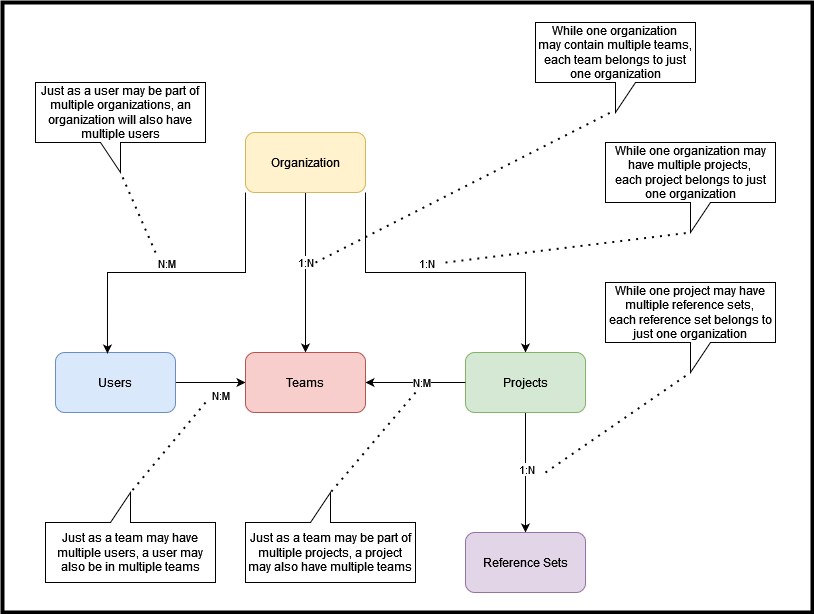

The diagram above was exported from draw.io. Its source (the exported page's mxGraphModel, read from the mxfile embedded in the PNG):
<mxGraphModel dx="1422" dy="752" grid="1" gridSize="10" guides="1" tooltips="1" connect="1" arrows="1" fold="1" page="1" pageScale="1" pageWidth="850" pageHeight="1100" math="0" shadow="0">
  <root>
    <mxCell id="0" />
    <mxCell id="1" parent="0" />
    <mxCell id="RI1Itpl97ECjPi5MN3ec-7" value="" style="rounded=0;whiteSpace=wrap;html=1;strokeWidth=4;fillColor=none;" vertex="1" parent="1">
      <mxGeometry x="20" y="10" width="810" height="610" as="geometry" />
    </mxCell>
    <mxCell id="h9P1GI0dFQdV9L6rM-Fh-1" style="edgeStyle=orthogonalEdgeStyle;rounded=0;orthogonalLoop=1;jettySize=auto;html=1;exitX=1;exitY=1;exitDx=0;exitDy=0;entryX=0.5;entryY=0;entryDx=0;entryDy=0;" parent="1" source="h9P1GI0dFQdV9L6rM-Fh-5" target="h9P1GI0dFQdV9L6rM-Fh-8" edge="1">
      <mxGeometry relative="1" as="geometry" />
    </mxCell>
    <mxCell id="h9P1GI0dFQdV9L6rM-Fh-2" value="1:N" style="edgeLabel;html=1;align=center;verticalAlign=middle;resizable=0;points=[];" parent="h9P1GI0dFQdV9L6rM-Fh-1" vertex="1" connectable="0">
      <mxGeometry x="-0.2138" y="1" relative="1" as="geometry">
        <mxPoint x="14" y="-9" as="offset" />
      </mxGeometry>
    </mxCell>
    <mxCell id="h9P1GI0dFQdV9L6rM-Fh-3" style="edgeStyle=orthogonalEdgeStyle;rounded=0;orthogonalLoop=1;jettySize=auto;html=1;entryX=0.5;entryY=0;entryDx=0;entryDy=0;" parent="1" source="h9P1GI0dFQdV9L6rM-Fh-5" target="h9P1GI0dFQdV9L6rM-Fh-17" edge="1">
      <mxGeometry relative="1" as="geometry" />
    </mxCell>
    <mxCell id="h9P1GI0dFQdV9L6rM-Fh-4" value="1:N" style="edgeLabel;html=1;align=center;verticalAlign=middle;resizable=0;points=[];" parent="h9P1GI0dFQdV9L6rM-Fh-3" vertex="1" connectable="0">
      <mxGeometry x="-0.1424" y="-1" relative="1" as="geometry">
        <mxPoint as="offset" />
      </mxGeometry>
    </mxCell>
    <mxCell id="h9P1GI0dFQdV9L6rM-Fh-5" value="Organization" style="rounded=1;whiteSpace=wrap;html=1;fillColor=#fff2cc;strokeColor=#d6b656;" parent="1" vertex="1">
      <mxGeometry x="263" y="140" width="120" height="60" as="geometry" />
    </mxCell>
    <mxCell id="h9P1GI0dFQdV9L6rM-Fh-6" style="edgeStyle=orthogonalEdgeStyle;rounded=0;orthogonalLoop=1;jettySize=auto;html=1;exitX=0.5;exitY=1;exitDx=0;exitDy=0;" parent="1" source="h9P1GI0dFQdV9L6rM-Fh-8" target="h9P1GI0dFQdV9L6rM-Fh-11" edge="1">
      <mxGeometry relative="1" as="geometry" />
    </mxCell>
    <mxCell id="h9P1GI0dFQdV9L6rM-Fh-7" value="1:N" style="edgeLabel;html=1;align=center;verticalAlign=middle;resizable=0;points=[];" parent="h9P1GI0dFQdV9L6rM-Fh-6" vertex="1" connectable="0">
      <mxGeometry x="-0.0634" relative="1" as="geometry">
        <mxPoint as="offset" />
      </mxGeometry>
    </mxCell>
    <mxCell id="h9P1GI0dFQdV9L6rM-Fh-8" value="Projects" style="rounded=1;whiteSpace=wrap;html=1;fillColor=#d5e8d4;strokeColor=#82b366;" parent="1" vertex="1">
      <mxGeometry x="483" y="360" width="120" height="60" as="geometry" />
    </mxCell>
    <mxCell id="h9P1GI0dFQdV9L6rM-Fh-9" style="edgeStyle=orthogonalEdgeStyle;rounded=0;orthogonalLoop=1;jettySize=auto;html=1;entryX=1;entryY=0.5;entryDx=0;entryDy=0;exitX=0;exitY=0.5;exitDx=0;exitDy=0;" parent="1" source="h9P1GI0dFQdV9L6rM-Fh-8" target="h9P1GI0dFQdV9L6rM-Fh-17" edge="1">
      <mxGeometry relative="1" as="geometry">
        <Array as="points">
          <mxPoint x="413" y="390" />
          <mxPoint x="413" y="390" />
        </Array>
        <mxPoint x="413" y="420" as="sourcePoint" />
      </mxGeometry>
    </mxCell>
    <mxCell id="h9P1GI0dFQdV9L6rM-Fh-10" value="N:M" style="edgeLabel;html=1;align=center;verticalAlign=middle;resizable=0;points=[];" parent="h9P1GI0dFQdV9L6rM-Fh-9" vertex="1" connectable="0">
      <mxGeometry x="-0.1057" y="-1" relative="1" as="geometry">
        <mxPoint as="offset" />
      </mxGeometry>
    </mxCell>
    <mxCell id="h9P1GI0dFQdV9L6rM-Fh-11" value="Reference Sets" style="rounded=1;whiteSpace=wrap;html=1;fillColor=#e1d5e7;strokeColor=#9673a6;" parent="1" vertex="1">
      <mxGeometry x="483" y="540" width="120" height="60" as="geometry" />
    </mxCell>
    <mxCell id="h9P1GI0dFQdV9L6rM-Fh-14" style="edgeStyle=orthogonalEdgeStyle;rounded=0;orthogonalLoop=1;jettySize=auto;html=1;exitX=1;exitY=0.5;exitDx=0;exitDy=0;" parent="1" source="h9P1GI0dFQdV9L6rM-Fh-16" target="h9P1GI0dFQdV9L6rM-Fh-17" edge="1">
      <mxGeometry relative="1" as="geometry" />
    </mxCell>
    <mxCell id="h9P1GI0dFQdV9L6rM-Fh-15" value="N:M" style="edgeLabel;html=1;align=center;verticalAlign=middle;resizable=0;points=[];" parent="h9P1GI0dFQdV9L6rM-Fh-14" vertex="1" connectable="0">
      <mxGeometry x="0.2582" relative="1" as="geometry">
        <mxPoint y="12" as="offset" />
      </mxGeometry>
    </mxCell>
    <mxCell id="h9P1GI0dFQdV9L6rM-Fh-16" value="Users" style="rounded=1;whiteSpace=wrap;html=1;fillColor=#dae8fc;strokeColor=#6c8ebf;" parent="1" vertex="1">
      <mxGeometry x="73" y="359.99999999999994" width="120" height="60" as="geometry" />
    </mxCell>
    <mxCell id="h9P1GI0dFQdV9L6rM-Fh-17" value="Teams" style="rounded=1;whiteSpace=wrap;html=1;fillColor=#f8cecc;strokeColor=#b85450;" parent="1" vertex="1">
      <mxGeometry x="263" y="360" width="120" height="60" as="geometry" />
    </mxCell>
    <mxCell id="mr0nSvP1V8czH7S4bRtw-2" style="edgeStyle=orthogonalEdgeStyle;rounded=0;orthogonalLoop=1;jettySize=auto;html=1;exitX=0;exitY=1;exitDx=0;exitDy=0;entryX=0.433;entryY=0.017;entryDx=0;entryDy=0;entryPerimeter=0;" parent="1" source="h9P1GI0dFQdV9L6rM-Fh-5" target="h9P1GI0dFQdV9L6rM-Fh-16" edge="1">
      <mxGeometry relative="1" as="geometry">
        <mxPoint x="393" y="210" as="sourcePoint" />
        <mxPoint x="553" y="370" as="targetPoint" />
      </mxGeometry>
    </mxCell>
    <mxCell id="mr0nSvP1V8czH7S4bRtw-3" value="N:M" style="edgeLabel;html=1;align=center;verticalAlign=middle;resizable=0;points=[];" parent="mr0nSvP1V8czH7S4bRtw-2" vertex="1" connectable="0">
      <mxGeometry x="-0.2138" y="1" relative="1" as="geometry">
        <mxPoint x="-42" y="-11" as="offset" />
      </mxGeometry>
    </mxCell>
    <mxCell id="mr0nSvP1V8czH7S4bRtw-16" value="While one organization&lt;br&gt;&lt;div&gt;may contain multiple teams, &lt;/div&gt;each team belongs to just one organization" style="shape=callout;whiteSpace=wrap;html=1;perimeter=calloutPerimeter;" parent="1" vertex="1">
      <mxGeometry x="553" y="30" width="160" height="90" as="geometry" />
    </mxCell>
    <mxCell id="mr0nSvP1V8czH7S4bRtw-17" value="" style="endArrow=none;dashed=1;html=1;dashPattern=1 3;strokeWidth=2;rounded=0;entryX=0;entryY=0;entryDx=75;entryDy=90;entryPerimeter=0;" parent="1" target="mr0nSvP1V8czH7S4bRtw-16" edge="1">
      <mxGeometry width="50" height="50" relative="1" as="geometry">
        <mxPoint x="333" y="270" as="sourcePoint" />
        <mxPoint x="413" y="300" as="targetPoint" />
      </mxGeometry>
    </mxCell>
    <mxCell id="mr0nSvP1V8czH7S4bRtw-18" value="While one organization may have multiple projects, &lt;br&gt;each project belongs to just one organization" style="shape=callout;whiteSpace=wrap;html=1;perimeter=calloutPerimeter;" parent="1" vertex="1">
      <mxGeometry x="623" y="150" width="170" height="90" as="geometry" />
    </mxCell>
    <mxCell id="mr0nSvP1V8czH7S4bRtw-19" value="" style="endArrow=none;dashed=1;html=1;dashPattern=1 3;strokeWidth=2;rounded=0;entryX=0;entryY=0;entryDx=85;entryDy=90;entryPerimeter=0;" parent="1" target="mr0nSvP1V8czH7S4bRtw-18" edge="1">
      <mxGeometry width="50" height="50" relative="1" as="geometry">
        <mxPoint x="463" y="270" as="sourcePoint" />
        <mxPoint x="703" y="210" as="targetPoint" />
      </mxGeometry>
    </mxCell>
    <mxCell id="mr0nSvP1V8czH7S4bRtw-20" value="While one project may have multiple reference sets,&lt;br&gt;each reference set belongs to just one organization" style="shape=callout;whiteSpace=wrap;html=1;perimeter=calloutPerimeter;" parent="1" vertex="1">
      <mxGeometry x="623" y="290" width="170" height="90" as="geometry" />
    </mxCell>
    <mxCell id="mr0nSvP1V8czH7S4bRtw-21" value="" style="endArrow=none;dashed=1;html=1;dashPattern=1 3;strokeWidth=2;rounded=0;entryX=0;entryY=0;entryDx=85;entryDy=90;entryPerimeter=0;" parent="1" target="mr0nSvP1V8czH7S4bRtw-20" edge="1">
      <mxGeometry width="50" height="50" relative="1" as="geometry">
        <mxPoint x="563" y="480" as="sourcePoint" />
        <mxPoint x="693" y="450" as="targetPoint" />
      </mxGeometry>
    </mxCell>
    <mxCell id="mr0nSvP1V8czH7S4bRtw-22" value="Just as a team may have multiple users, a user may also be in multiple teams" style="shape=callout;whiteSpace=wrap;html=1;perimeter=calloutPerimeter;flipV=1;flipH=1;" parent="1" vertex="1">
      <mxGeometry x="63" y="500" width="170" height="90" as="geometry" />
    </mxCell>
    <mxCell id="mr0nSvP1V8czH7S4bRtw-24" value="Just as a team may be part of multiple projects, a project may also have multiple teams" style="shape=callout;whiteSpace=wrap;html=1;perimeter=calloutPerimeter;flipH=1;flipV=1;" parent="1" vertex="1">
      <mxGeometry x="263" y="500" width="170" height="90" as="geometry" />
    </mxCell>
    <mxCell id="mr0nSvP1V8czH7S4bRtw-25" value="" style="endArrow=none;dashed=1;html=1;dashPattern=1 3;strokeWidth=2;rounded=0;entryX=0;entryY=0;entryDx=85;entryDy=90;entryPerimeter=0;" parent="1" target="mr0nSvP1V8czH7S4bRtw-24" edge="1">
      <mxGeometry width="50" height="50" relative="1" as="geometry">
        <mxPoint x="433" y="400" as="sourcePoint" />
        <mxPoint x="728" y="390" as="targetPoint" />
      </mxGeometry>
    </mxCell>
    <mxCell id="mr0nSvP1V8czH7S4bRtw-26" value="" style="endArrow=none;dashed=1;html=1;dashPattern=1 3;strokeWidth=2;rounded=0;entryX=0;entryY=0;entryDx=85;entryDy=90;entryPerimeter=0;" parent="1" target="mr0nSvP1V8czH7S4bRtw-22" edge="1">
      <mxGeometry width="50" height="50" relative="1" as="geometry">
        <mxPoint x="223" y="410" as="sourcePoint" />
        <mxPoint x="358" y="510" as="targetPoint" />
      </mxGeometry>
    </mxCell>
    <mxCell id="mr0nSvP1V8czH7S4bRtw-27" value="Just as a user may be part of multiple organizations, an organization will also have multiple users" style="shape=callout;whiteSpace=wrap;html=1;perimeter=calloutPerimeter;flipV=0;flipH=1;" parent="1" vertex="1">
      <mxGeometry x="53" y="90" width="170" height="90" as="geometry" />
    </mxCell>
    <mxCell id="mr0nSvP1V8czH7S4bRtw-28" value="" style="endArrow=none;dashed=1;html=1;dashPattern=1 3;strokeWidth=2;rounded=0;entryX=0;entryY=0;entryDx=85;entryDy=90;entryPerimeter=0;" parent="1" target="mr0nSvP1V8czH7S4bRtw-27" edge="1">
      <mxGeometry width="50" height="50" relative="1" as="geometry">
        <mxPoint x="173" y="260" as="sourcePoint" />
        <mxPoint x="328" y="-10" as="targetPoint" />
      </mxGeometry>
    </mxCell>
  </root>
</mxGraphModel>